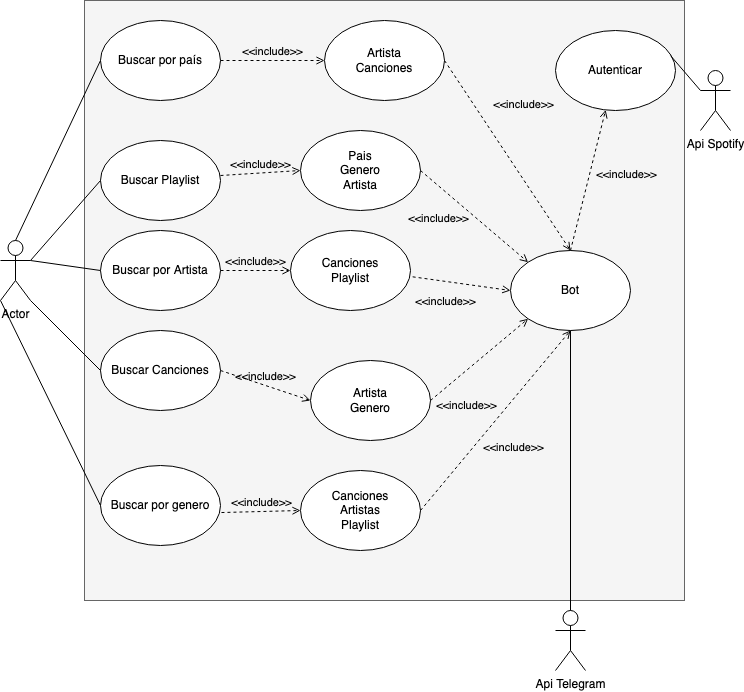

The diagram above was exported from draw.io. Its source (the exported page's mxGraphModel, read from the mxfile embedded in the PNG):
<mxGraphModel dx="1310" dy="782" grid="1" gridSize="10" guides="1" tooltips="1" connect="1" arrows="1" fold="1" page="1" pageScale="1" pageWidth="827" pageHeight="1169" math="0" shadow="0">
  <root>
    <mxCell id="0" />
    <mxCell id="1" parent="0" />
    <mxCell id="secqtYGtSWrnrxC4p1_B-1" value="" style="whiteSpace=wrap;html=1;aspect=fixed;fillColor=#f5f5f5;fontColor=#333333;strokeColor=#666666;" vertex="1" parent="1">
      <mxGeometry x="114" y="80" width="600" height="600" as="geometry" />
    </mxCell>
    <mxCell id="secqtYGtSWrnrxC4p1_B-2" value="Bot" style="ellipse;whiteSpace=wrap;html=1;" vertex="1" parent="1">
      <mxGeometry x="540" y="330" width="120" height="80" as="geometry" />
    </mxCell>
    <mxCell id="secqtYGtSWrnrxC4p1_B-4" value="Api Telegram" style="shape=umlActor;verticalLabelPosition=bottom;verticalAlign=top;html=1;outlineConnect=0;" vertex="1" parent="1">
      <mxGeometry x="585" y="690" width="30" height="60" as="geometry" />
    </mxCell>
    <mxCell id="secqtYGtSWrnrxC4p1_B-5" value="Actor" style="shape=umlActor;verticalLabelPosition=bottom;verticalAlign=top;html=1;outlineConnect=0;" vertex="1" parent="1">
      <mxGeometry x="30" y="320" width="30" height="60" as="geometry" />
    </mxCell>
    <mxCell id="secqtYGtSWrnrxC4p1_B-6" value="Api Spotify" style="shape=umlActor;verticalLabelPosition=bottom;verticalAlign=top;html=1;outlineConnect=0;" vertex="1" parent="1">
      <mxGeometry x="730" y="150" width="30" height="60" as="geometry" />
    </mxCell>
    <mxCell id="secqtYGtSWrnrxC4p1_B-10" value="Autenticar" style="ellipse;whiteSpace=wrap;html=1;" vertex="1" parent="1">
      <mxGeometry x="585" y="110" width="120" height="80" as="geometry" />
    </mxCell>
    <mxCell id="secqtYGtSWrnrxC4p1_B-11" value="" style="endArrow=none;html=1;rounded=0;entryX=0;entryY=0.3333333333333333;entryDx=0;entryDy=0;entryPerimeter=0;exitX=0.958;exitY=0.313;exitDx=0;exitDy=0;exitPerimeter=0;" edge="1" parent="1" source="secqtYGtSWrnrxC4p1_B-10" target="secqtYGtSWrnrxC4p1_B-6">
      <mxGeometry width="50" height="50" relative="1" as="geometry">
        <mxPoint x="380" y="270" as="sourcePoint" />
        <mxPoint x="430" y="220" as="targetPoint" />
      </mxGeometry>
    </mxCell>
    <mxCell id="secqtYGtSWrnrxC4p1_B-12" value="Buscar por Artista" style="ellipse;whiteSpace=wrap;html=1;" vertex="1" parent="1">
      <mxGeometry x="130" y="310" width="120" height="80" as="geometry" />
    </mxCell>
    <mxCell id="secqtYGtSWrnrxC4p1_B-13" value="Buscar por genero" style="ellipse;whiteSpace=wrap;html=1;" vertex="1" parent="1">
      <mxGeometry x="130" y="545" width="120" height="80" as="geometry" />
    </mxCell>
    <mxCell id="secqtYGtSWrnrxC4p1_B-14" value="Buscar por país" style="ellipse;whiteSpace=wrap;html=1;" vertex="1" parent="1">
      <mxGeometry x="130" y="100" width="120" height="80" as="geometry" />
    </mxCell>
    <mxCell id="secqtYGtSWrnrxC4p1_B-15" value="Buscar Canciones" style="ellipse;whiteSpace=wrap;html=1;" vertex="1" parent="1">
      <mxGeometry x="130" y="410" width="120" height="80" as="geometry" />
    </mxCell>
    <mxCell id="secqtYGtSWrnrxC4p1_B-16" value="Buscar Playlist" style="ellipse;whiteSpace=wrap;html=1;" vertex="1" parent="1">
      <mxGeometry x="130" y="220" width="120" height="80" as="geometry" />
    </mxCell>
    <mxCell id="secqtYGtSWrnrxC4p1_B-19" value="Artista&lt;br&gt;Canciones&lt;br&gt;" style="ellipse;whiteSpace=wrap;html=1;" vertex="1" parent="1">
      <mxGeometry x="354" y="100" width="120" height="80" as="geometry" />
    </mxCell>
    <mxCell id="secqtYGtSWrnrxC4p1_B-20" value="Canciones&lt;br&gt;Playlist" style="ellipse;whiteSpace=wrap;html=1;" vertex="1" parent="1">
      <mxGeometry x="320" y="310" width="120" height="80" as="geometry" />
    </mxCell>
    <mxCell id="secqtYGtSWrnrxC4p1_B-31" value="Canciones&lt;br&gt;Artistas&lt;br&gt;Playlist" style="ellipse;whiteSpace=wrap;html=1;" vertex="1" parent="1">
      <mxGeometry x="330" y="550" width="120" height="80" as="geometry" />
    </mxCell>
    <mxCell id="secqtYGtSWrnrxC4p1_B-34" value="Artista&lt;br&gt;Genero" style="ellipse;whiteSpace=wrap;html=1;" vertex="1" parent="1">
      <mxGeometry x="340" y="440" width="120" height="80" as="geometry" />
    </mxCell>
    <mxCell id="secqtYGtSWrnrxC4p1_B-35" value="Pais&lt;br&gt;Genero&lt;br&gt;Artista" style="ellipse;whiteSpace=wrap;html=1;" vertex="1" parent="1">
      <mxGeometry x="330" y="210" width="120" height="80" as="geometry" />
    </mxCell>
    <mxCell id="secqtYGtSWrnrxC4p1_B-48" value="" style="endArrow=none;html=1;rounded=0;exitX=0.5;exitY=0;exitDx=0;exitDy=0;exitPerimeter=0;" edge="1" parent="1" source="secqtYGtSWrnrxC4p1_B-4" target="secqtYGtSWrnrxC4p1_B-2">
      <mxGeometry width="50" height="50" relative="1" as="geometry">
        <mxPoint x="560" y="330" as="sourcePoint" />
        <mxPoint x="460" y="200" as="targetPoint" />
        <Array as="points" />
      </mxGeometry>
    </mxCell>
    <mxCell id="secqtYGtSWrnrxC4p1_B-50" value="" style="endArrow=none;html=1;rounded=0;entryX=0.5;entryY=0;entryDx=0;entryDy=0;exitX=0;exitY=0.5;exitDx=0;exitDy=0;entryPerimeter=0;" edge="1" parent="1" source="secqtYGtSWrnrxC4p1_B-14" target="secqtYGtSWrnrxC4p1_B-5">
      <mxGeometry width="50" height="50" relative="1" as="geometry">
        <mxPoint x="580" y="350" as="sourcePoint" />
        <mxPoint x="480" y="220" as="targetPoint" />
      </mxGeometry>
    </mxCell>
    <mxCell id="secqtYGtSWrnrxC4p1_B-51" value="" style="endArrow=none;html=1;rounded=0;entryX=1;entryY=0.3333333333333333;entryDx=0;entryDy=0;exitX=0;exitY=0.5;exitDx=0;exitDy=0;entryPerimeter=0;" edge="1" parent="1" source="secqtYGtSWrnrxC4p1_B-16" target="secqtYGtSWrnrxC4p1_B-5">
      <mxGeometry width="50" height="50" relative="1" as="geometry">
        <mxPoint x="590" y="360" as="sourcePoint" />
        <mxPoint x="490" y="230" as="targetPoint" />
        <Array as="points" />
      </mxGeometry>
    </mxCell>
    <mxCell id="secqtYGtSWrnrxC4p1_B-52" value="" style="endArrow=none;html=1;rounded=0;entryX=1;entryY=0.3333333333333333;entryDx=0;entryDy=0;exitX=0;exitY=0.5;exitDx=0;exitDy=0;entryPerimeter=0;" edge="1" parent="1" source="secqtYGtSWrnrxC4p1_B-12" target="secqtYGtSWrnrxC4p1_B-5">
      <mxGeometry width="50" height="50" relative="1" as="geometry">
        <mxPoint x="600" y="370" as="sourcePoint" />
        <mxPoint x="500" y="240" as="targetPoint" />
        <Array as="points" />
      </mxGeometry>
    </mxCell>
    <mxCell id="secqtYGtSWrnrxC4p1_B-53" value="" style="endArrow=none;html=1;rounded=0;entryX=1;entryY=1;entryDx=0;entryDy=0;exitX=0;exitY=0.5;exitDx=0;exitDy=0;entryPerimeter=0;" edge="1" parent="1" source="secqtYGtSWrnrxC4p1_B-15" target="secqtYGtSWrnrxC4p1_B-5">
      <mxGeometry width="50" height="50" relative="1" as="geometry">
        <mxPoint x="610" y="380" as="sourcePoint" />
        <mxPoint x="510" y="250" as="targetPoint" />
        <Array as="points" />
      </mxGeometry>
    </mxCell>
    <mxCell id="secqtYGtSWrnrxC4p1_B-54" value="" style="endArrow=none;html=1;rounded=0;entryX=0;entryY=1;entryDx=0;entryDy=0;exitX=0;exitY=0.5;exitDx=0;exitDy=0;entryPerimeter=0;" edge="1" parent="1" source="secqtYGtSWrnrxC4p1_B-13" target="secqtYGtSWrnrxC4p1_B-5">
      <mxGeometry width="50" height="50" relative="1" as="geometry">
        <mxPoint x="620" y="390" as="sourcePoint" />
        <mxPoint x="520" y="260" as="targetPoint" />
        <Array as="points" />
      </mxGeometry>
    </mxCell>
    <mxCell id="secqtYGtSWrnrxC4p1_B-56" value="&amp;lt;&amp;lt;include&amp;gt;&amp;gt;" style="html=1;verticalAlign=bottom;labelBackgroundColor=none;endArrow=open;endFill=0;dashed=1;rounded=0;exitX=1;exitY=0.5;exitDx=0;exitDy=0;entryX=0;entryY=0.5;entryDx=0;entryDy=0;" edge="1" parent="1" source="secqtYGtSWrnrxC4p1_B-14" target="secqtYGtSWrnrxC4p1_B-19">
      <mxGeometry width="160" relative="1" as="geometry">
        <mxPoint x="250" y="110" as="sourcePoint" />
        <mxPoint x="410" y="110" as="targetPoint" />
      </mxGeometry>
    </mxCell>
    <mxCell id="secqtYGtSWrnrxC4p1_B-57" value="&amp;lt;&amp;lt;include&amp;gt;&amp;gt;" style="html=1;verticalAlign=bottom;labelBackgroundColor=none;endArrow=open;endFill=0;dashed=1;rounded=0;exitX=1;exitY=0.5;exitDx=0;exitDy=0;entryX=0;entryY=0.5;entryDx=0;entryDy=0;" edge="1" parent="1" target="secqtYGtSWrnrxC4p1_B-35">
      <mxGeometry width="160" relative="1" as="geometry">
        <mxPoint x="249.99999999999977" y="255.0000000000001" as="sourcePoint" />
        <mxPoint x="353.9999999999975" y="245.0000000000001" as="targetPoint" />
      </mxGeometry>
    </mxCell>
    <mxCell id="secqtYGtSWrnrxC4p1_B-58" value="&amp;lt;&amp;lt;include&amp;gt;&amp;gt;" style="html=1;verticalAlign=bottom;labelBackgroundColor=none;endArrow=open;endFill=0;dashed=1;rounded=0;exitX=1;exitY=0.5;exitDx=0;exitDy=0;entryX=0.5;entryY=0;entryDx=0;entryDy=0;" edge="1" parent="1" source="secqtYGtSWrnrxC4p1_B-19" target="secqtYGtSWrnrxC4p1_B-2">
      <mxGeometry x="-0.2315" y="37" width="160" relative="1" as="geometry">
        <mxPoint x="269.9999999999998" y="190.0000000000001" as="sourcePoint" />
        <mxPoint x="373.9999999999975" y="180.0000000000001" as="targetPoint" />
        <mxPoint as="offset" />
      </mxGeometry>
    </mxCell>
    <mxCell id="secqtYGtSWrnrxC4p1_B-60" value="&amp;lt;&amp;lt;include&amp;gt;&amp;gt;" style="html=1;verticalAlign=bottom;labelBackgroundColor=none;endArrow=open;endFill=0;dashed=1;rounded=0;entryX=0;entryY=0.5;entryDx=0;entryDy=0;exitX=1;exitY=0.5;exitDx=0;exitDy=0;" edge="1" parent="1" source="secqtYGtSWrnrxC4p1_B-12" target="secqtYGtSWrnrxC4p1_B-20">
      <mxGeometry width="160" relative="1" as="geometry">
        <mxPoint x="156" y="490" as="sourcePoint" />
        <mxPoint x="299.9999999999975" y="340.0000000000001" as="targetPoint" />
      </mxGeometry>
    </mxCell>
    <mxCell id="secqtYGtSWrnrxC4p1_B-61" value="&amp;lt;&amp;lt;include&amp;gt;&amp;gt;" style="html=1;verticalAlign=bottom;labelBackgroundColor=none;endArrow=open;endFill=0;dashed=1;rounded=0;exitX=0.5;exitY=0;exitDx=0;exitDy=0;" edge="1" parent="1" source="secqtYGtSWrnrxC4p1_B-2" target="secqtYGtSWrnrxC4p1_B-10">
      <mxGeometry x="0.0872" y="-38" width="160" relative="1" as="geometry">
        <mxPoint x="599.9999999999998" y="320.0000000000001" as="sourcePoint" />
        <mxPoint x="703.9999999999975" y="310.0000000000001" as="targetPoint" />
        <mxPoint as="offset" />
      </mxGeometry>
    </mxCell>
    <mxCell id="secqtYGtSWrnrxC4p1_B-62" value="&amp;lt;&amp;lt;include&amp;gt;&amp;gt;" style="html=1;verticalAlign=bottom;labelBackgroundColor=none;endArrow=open;endFill=0;dashed=1;rounded=0;exitX=1;exitY=0.5;exitDx=0;exitDy=0;entryX=0;entryY=0.5;entryDx=0;entryDy=0;" edge="1" parent="1" source="secqtYGtSWrnrxC4p1_B-15" target="secqtYGtSWrnrxC4p1_B-34">
      <mxGeometry width="160" relative="1" as="geometry">
        <mxPoint x="265.9999999999998" y="460.0000000000001" as="sourcePoint" />
        <mxPoint x="369.9999999999975" y="450.0000000000001" as="targetPoint" />
      </mxGeometry>
    </mxCell>
    <mxCell id="secqtYGtSWrnrxC4p1_B-63" value="&amp;lt;&amp;lt;include&amp;gt;&amp;gt;" style="html=1;verticalAlign=bottom;labelBackgroundColor=none;endArrow=open;endFill=0;dashed=1;rounded=0;exitX=1.008;exitY=0.588;exitDx=0;exitDy=0;entryX=0;entryY=0.5;entryDx=0;entryDy=0;exitPerimeter=0;" edge="1" parent="1" source="secqtYGtSWrnrxC4p1_B-13" target="secqtYGtSWrnrxC4p1_B-31">
      <mxGeometry width="160" relative="1" as="geometry">
        <mxPoint x="249.99999999999977" y="555.0000000000001" as="sourcePoint" />
        <mxPoint x="353.9999999999975" y="545.0000000000001" as="targetPoint" />
      </mxGeometry>
    </mxCell>
    <mxCell id="secqtYGtSWrnrxC4p1_B-64" value="&amp;lt;&amp;lt;include&amp;gt;&amp;gt;" style="html=1;verticalAlign=bottom;labelBackgroundColor=none;endArrow=open;endFill=0;dashed=1;rounded=0;exitX=1;exitY=0.5;exitDx=0;exitDy=0;entryX=0;entryY=0;entryDx=0;entryDy=0;" edge="1" parent="1" source="secqtYGtSWrnrxC4p1_B-35" target="secqtYGtSWrnrxC4p1_B-2">
      <mxGeometry x="-0.2732" y="-32" width="160" relative="1" as="geometry">
        <mxPoint x="329.9999999999998" y="250.0000000000001" as="sourcePoint" />
        <mxPoint x="433.9999999999975" y="240.0000000000001" as="targetPoint" />
        <mxPoint as="offset" />
      </mxGeometry>
    </mxCell>
    <mxCell id="secqtYGtSWrnrxC4p1_B-66" value="&amp;lt;&amp;lt;include&amp;gt;&amp;gt;" style="html=1;verticalAlign=bottom;labelBackgroundColor=none;endArrow=open;endFill=0;dashed=1;rounded=0;exitX=1.018;exitY=0.579;exitDx=0;exitDy=0;entryX=0;entryY=0.5;entryDx=0;entryDy=0;exitPerimeter=0;" edge="1" parent="1" source="secqtYGtSWrnrxC4p1_B-20" target="secqtYGtSWrnrxC4p1_B-2">
      <mxGeometry x="-0.2563" y="-29" width="160" relative="1" as="geometry">
        <mxPoint x="339.9999999999998" y="260.0000000000001" as="sourcePoint" />
        <mxPoint x="443.9999999999975" y="250.0000000000001" as="targetPoint" />
        <mxPoint as="offset" />
      </mxGeometry>
    </mxCell>
    <mxCell id="secqtYGtSWrnrxC4p1_B-67" value="&amp;lt;&amp;lt;include&amp;gt;&amp;gt;" style="html=1;verticalAlign=bottom;labelBackgroundColor=none;endArrow=open;endFill=0;dashed=1;rounded=0;exitX=1;exitY=0.5;exitDx=0;exitDy=0;entryX=0;entryY=1;entryDx=0;entryDy=0;" edge="1" parent="1" source="secqtYGtSWrnrxC4p1_B-34" target="secqtYGtSWrnrxC4p1_B-2">
      <mxGeometry x="-0.6971" y="-34" width="160" relative="1" as="geometry">
        <mxPoint x="349.9999999999998" y="270.0000000000001" as="sourcePoint" />
        <mxPoint x="453.9999999999975" y="260.0000000000001" as="targetPoint" />
        <mxPoint as="offset" />
      </mxGeometry>
    </mxCell>
    <mxCell id="secqtYGtSWrnrxC4p1_B-68" value="&amp;lt;&amp;lt;include&amp;gt;&amp;gt;" style="html=1;verticalAlign=bottom;labelBackgroundColor=none;endArrow=open;endFill=0;dashed=1;rounded=0;exitX=1;exitY=0.5;exitDx=0;exitDy=0;entryX=0.5;entryY=1;entryDx=0;entryDy=0;" edge="1" parent="1" source="secqtYGtSWrnrxC4p1_B-31" target="secqtYGtSWrnrxC4p1_B-2">
      <mxGeometry x="-0.1382" y="-37" width="160" relative="1" as="geometry">
        <mxPoint x="359.9999999999998" y="280.0000000000001" as="sourcePoint" />
        <mxPoint x="610" y="400" as="targetPoint" />
        <mxPoint as="offset" />
      </mxGeometry>
    </mxCell>
  </root>
</mxGraphModel>